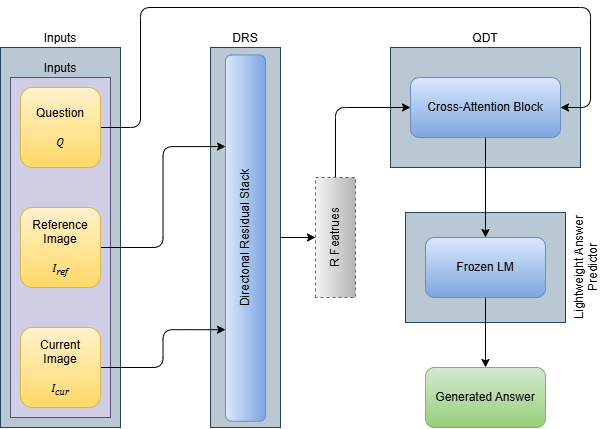

The diagram above was exported from draw.io. Its source (the exported page's mxGraphModel, read from the mxfile embedded in the PNG):
<mxGraphModel dx="983" dy="592" grid="1" gridSize="10" guides="1" tooltips="1" connect="1" arrows="1" fold="1" page="1" pageScale="1" pageWidth="850" pageHeight="1100" math="0" shadow="0">
  <root>
    <mxCell id="0" />
    <mxCell id="1" parent="0" />
    <mxCell id="iJjHEGF6ILiGY5BBvXe7-10" value="Lightweight Answer Predictor" style="rounded=0;whiteSpace=wrap;html=1;labelPosition=center;verticalLabelPosition=bottom;align=center;verticalAlign=top;fillColor=#bac8d3;strokeColor=#23445d;rotation=-90;" vertex="1" parent="1">
      <mxGeometry x="580" y="220" width="110" height="160" as="geometry" />
    </mxCell>
    <mxCell id="iJjHEGF6ILiGY5BBvXe7-8" value="QDT" style="rounded=0;whiteSpace=wrap;html=1;labelPosition=center;verticalLabelPosition=top;align=center;verticalAlign=bottom;fillColor=#bac8d3;strokeColor=#23445d;" vertex="1" parent="1">
      <mxGeometry x="540" y="80" width="190" height="120" as="geometry" />
    </mxCell>
    <mxCell id="iJjHEGF6ILiGY5BBvXe7-5" style="edgeStyle=orthogonalEdgeStyle;rounded=0;orthogonalLoop=1;jettySize=auto;html=1;exitX=1;exitY=0.5;exitDx=0;exitDy=0;entryX=0.5;entryY=0;entryDx=0;entryDy=0;" edge="1" parent="1" source="iJjHEGF6ILiGY5BBvXe7-1" target="iJjHEGF6ILiGY5BBvXe7-3">
      <mxGeometry relative="1" as="geometry">
        <mxPoint x="460" y="340" as="targetPoint" />
      </mxGeometry>
    </mxCell>
    <mxCell id="iJjHEGF6ILiGY5BBvXe7-1" value="DRS" style="rounded=0;whiteSpace=wrap;html=1;labelPosition=center;verticalLabelPosition=top;align=center;verticalAlign=bottom;fillColor=#bac8d3;strokeColor=#23445d;" vertex="1" parent="1">
      <mxGeometry x="360" y="80" width="70" height="380" as="geometry" />
    </mxCell>
    <mxCell id="1LchieLg5e5cuJbHelYH-14" value="Inputs" style="rounded=0;whiteSpace=wrap;html=1;labelPosition=center;verticalLabelPosition=top;align=center;verticalAlign=bottom;fillColor=#bac8d3;strokeColor=#23445d;" parent="1" vertex="1">
      <mxGeometry x="150" y="80" width="120" height="380" as="geometry" />
    </mxCell>
    <mxCell id="1LchieLg5e5cuJbHelYH-1" value="Inputs" style="rounded=0;whiteSpace=wrap;html=1;labelPosition=center;verticalLabelPosition=top;align=center;verticalAlign=bottom;fillColor=#d0cee2;strokeColor=#56517e;" parent="1" vertex="1">
      <mxGeometry x="160" y="110" width="100" height="340" as="geometry" />
    </mxCell>
    <mxCell id="iJjHEGF6ILiGY5BBvXe7-13" style="edgeStyle=orthogonalEdgeStyle;rounded=1;orthogonalLoop=1;jettySize=auto;html=1;exitX=1;exitY=0.5;exitDx=0;exitDy=0;entryX=1;entryY=0.5;entryDx=0;entryDy=0;curved=0;" edge="1" parent="1" source="1LchieLg5e5cuJbHelYH-4" target="iJjHEGF6ILiGY5BBvXe7-9">
      <mxGeometry relative="1" as="geometry">
        <Array as="points">
          <mxPoint x="290" y="160" />
          <mxPoint x="290" y="40" />
          <mxPoint x="740" y="40" />
          <mxPoint x="740" y="140" />
        </Array>
      </mxGeometry>
    </mxCell>
    <mxCell id="1LchieLg5e5cuJbHelYH-4" value="Question&lt;div&gt;&lt;br&gt;&lt;/div&gt;&lt;div&gt;&lt;font face=&quot;Cambria&quot;&gt;&lt;i&gt;Q&lt;/i&gt;&lt;/font&gt;&lt;/div&gt;" style="rounded=1;whiteSpace=wrap;html=1;fillColor=#fff2cc;gradientColor=#ffd966;strokeColor=#d6b656;" parent="1" vertex="1">
      <mxGeometry x="170" y="120" width="80" height="80" as="geometry" />
    </mxCell>
    <mxCell id="iJjHEGF6ILiGY5BBvXe7-6" style="edgeStyle=orthogonalEdgeStyle;rounded=1;orthogonalLoop=1;jettySize=auto;html=1;exitX=1;exitY=0.5;exitDx=0;exitDy=0;entryX=0.75;entryY=0;entryDx=0;entryDy=0;curved=0;" edge="1" parent="1" source="1LchieLg5e5cuJbHelYH-5" target="iJjHEGF6ILiGY5BBvXe7-2">
      <mxGeometry relative="1" as="geometry" />
    </mxCell>
    <mxCell id="1LchieLg5e5cuJbHelYH-5" value="Reference&lt;div&gt;Image&lt;/div&gt;&lt;div&gt;&lt;br&gt;&lt;/div&gt;&lt;div&gt;&lt;font face=&quot;Cambria&quot;&gt;&lt;i&gt;I&lt;sub&gt;ref&lt;/sub&gt;&lt;/i&gt;&lt;/font&gt;&lt;/div&gt;" style="rounded=1;whiteSpace=wrap;html=1;fillColor=#fff2cc;gradientColor=#ffd966;strokeColor=#d6b656;" parent="1" vertex="1">
      <mxGeometry x="170" y="240" width="80" height="80" as="geometry" />
    </mxCell>
    <mxCell id="iJjHEGF6ILiGY5BBvXe7-7" style="edgeStyle=orthogonalEdgeStyle;rounded=1;orthogonalLoop=1;jettySize=auto;html=1;exitX=1;exitY=0.5;exitDx=0;exitDy=0;entryX=0.25;entryY=0;entryDx=0;entryDy=0;curved=0;" edge="1" parent="1" source="1LchieLg5e5cuJbHelYH-6" target="iJjHEGF6ILiGY5BBvXe7-2">
      <mxGeometry relative="1" as="geometry" />
    </mxCell>
    <mxCell id="1LchieLg5e5cuJbHelYH-6" value="Current&lt;br&gt;&lt;div&gt;Image&lt;/div&gt;&lt;div&gt;&lt;br&gt;&lt;/div&gt;&lt;div&gt;&lt;font face=&quot;Cambria&quot;&gt;&lt;i&gt;I&lt;sub style=&quot;&quot;&gt;&lt;font style=&quot;&quot;&gt;cur&lt;/font&gt;&lt;/sub&gt;&lt;/i&gt;&lt;/font&gt;&lt;/div&gt;" style="rounded=1;whiteSpace=wrap;html=1;fillColor=#fff2cc;gradientColor=#ffd966;strokeColor=#d6b656;" parent="1" vertex="1">
      <mxGeometry x="170" y="360" width="80" height="80" as="geometry" />
    </mxCell>
    <mxCell id="iJjHEGF6ILiGY5BBvXe7-2" value="Directonal Residual Stack" style="rounded=1;whiteSpace=wrap;html=1;rotation=-90;fillColor=#dae8fc;gradientColor=#7ea6e0;strokeColor=#6c8ebf;" vertex="1" parent="1">
      <mxGeometry x="211.88" y="250.62" width="366.25" height="40" as="geometry" />
    </mxCell>
    <mxCell id="iJjHEGF6ILiGY5BBvXe7-12" style="edgeStyle=orthogonalEdgeStyle;rounded=1;orthogonalLoop=1;jettySize=auto;html=1;exitX=1;exitY=0.5;exitDx=0;exitDy=0;entryX=0;entryY=0.5;entryDx=0;entryDy=0;curved=0;" edge="1" parent="1" source="iJjHEGF6ILiGY5BBvXe7-3" target="iJjHEGF6ILiGY5BBvXe7-9">
      <mxGeometry relative="1" as="geometry" />
    </mxCell>
    <mxCell id="iJjHEGF6ILiGY5BBvXe7-3" value="R Featrues" style="rounded=0;whiteSpace=wrap;html=1;dashed=1;rotation=-90;fillColor=#f5f5f5;gradientColor=#b3b3b3;strokeColor=#666666;" vertex="1" parent="1">
      <mxGeometry x="425" y="250" width="120" height="40" as="geometry" />
    </mxCell>
    <mxCell id="iJjHEGF6ILiGY5BBvXe7-18" style="edgeStyle=orthogonalEdgeStyle;rounded=0;orthogonalLoop=1;jettySize=auto;html=1;exitX=0.5;exitY=1;exitDx=0;exitDy=0;entryX=0.5;entryY=0;entryDx=0;entryDy=0;" edge="1" parent="1" source="iJjHEGF6ILiGY5BBvXe7-9" target="iJjHEGF6ILiGY5BBvXe7-11">
      <mxGeometry relative="1" as="geometry" />
    </mxCell>
    <mxCell id="iJjHEGF6ILiGY5BBvXe7-9" value="Cross-Attention Block" style="rounded=1;whiteSpace=wrap;html=1;fillColor=#dae8fc;gradientColor=#7ea6e0;strokeColor=#6c8ebf;" vertex="1" parent="1">
      <mxGeometry x="560" y="110" width="150" height="60" as="geometry" />
    </mxCell>
    <mxCell id="iJjHEGF6ILiGY5BBvXe7-17" style="edgeStyle=orthogonalEdgeStyle;rounded=0;orthogonalLoop=1;jettySize=auto;html=1;exitX=0.5;exitY=1;exitDx=0;exitDy=0;entryX=0.5;entryY=0;entryDx=0;entryDy=0;" edge="1" parent="1" source="iJjHEGF6ILiGY5BBvXe7-11" target="iJjHEGF6ILiGY5BBvXe7-16">
      <mxGeometry relative="1" as="geometry" />
    </mxCell>
    <mxCell id="iJjHEGF6ILiGY5BBvXe7-11" value="Frozen LM" style="rounded=1;whiteSpace=wrap;html=1;fillColor=#dae8fc;gradientColor=#7ea6e0;strokeColor=#6c8ebf;" vertex="1" parent="1">
      <mxGeometry x="575" y="270" width="120" height="60" as="geometry" />
    </mxCell>
    <mxCell id="iJjHEGF6ILiGY5BBvXe7-16" value="Generated Answer" style="rounded=1;whiteSpace=wrap;html=1;fillColor=#d5e8d4;gradientColor=#97d077;strokeColor=#82b366;" vertex="1" parent="1">
      <mxGeometry x="575" y="400" width="120" height="60" as="geometry" />
    </mxCell>
  </root>
</mxGraphModel>